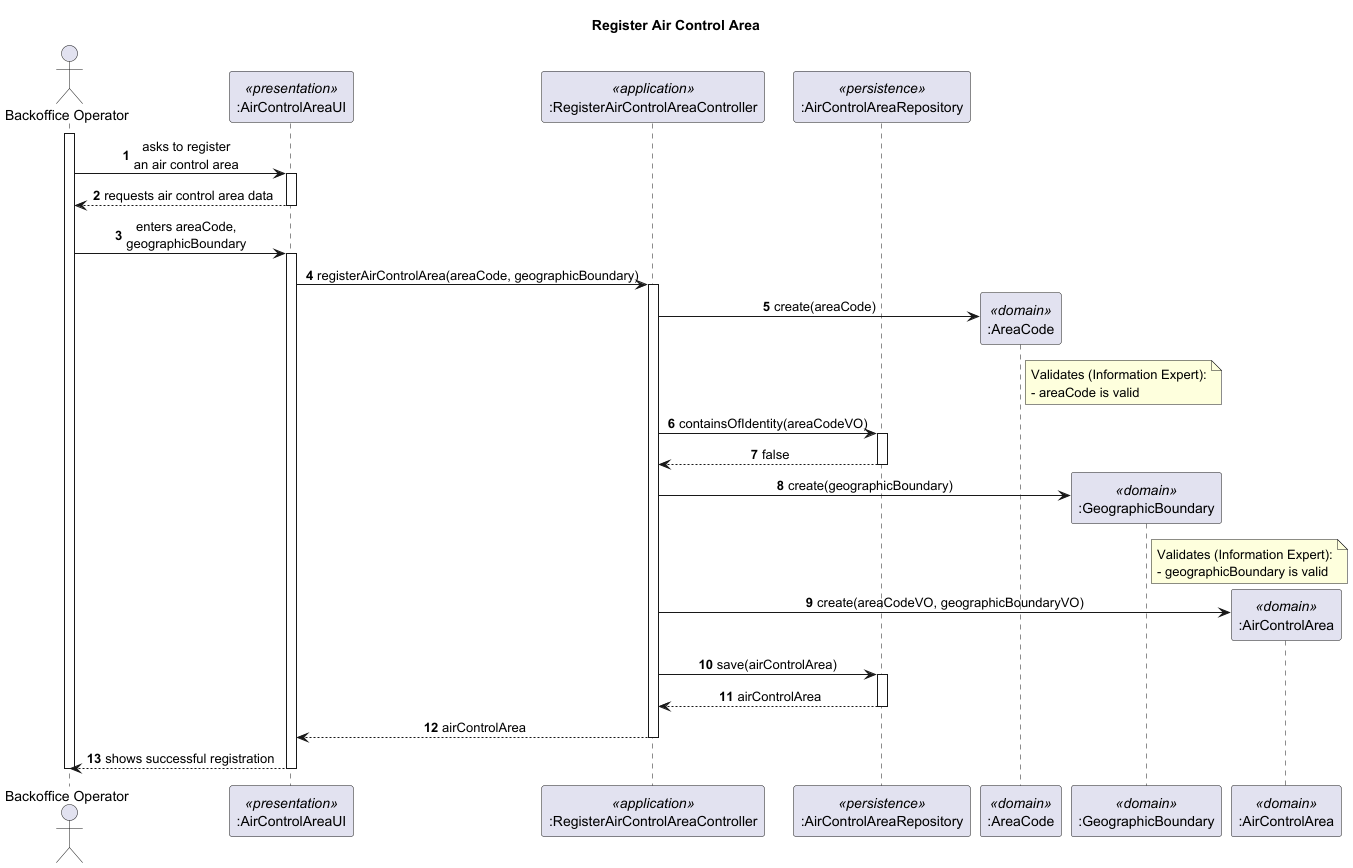

The diagram above was rendered by PlantUML. Its source (embedded in the PNG):
@startuml
skinparam sequenceMessageAlign center
skinparam responseMessageBelowArrow true
autonumber
title Register Air Control Area

actor "Backoffice Operator" as BO
participant ":AirControlAreaUI" as UI <<presentation>>
participant ":RegisterAirControlAreaController" as C <<application>>
participant ":AirControlAreaRepository" as Repo <<persistence>>
participant ":AreaCode" as AC <<domain>>
participant ":GeographicBoundary" as GB <<domain>>
participant ":AirControlArea" as ACA <<domain>>

activate BO
BO -> UI : asks to register\nan air control area
activate UI
UI --> BO : requests air control area data
deactivate UI

BO -> UI : enters areaCode,\ngeographicBoundary
activate UI
UI -> C : registerAirControlArea(areaCode, geographicBoundary)
activate C

C -> AC ** : create(areaCode)
note right of AC
  Validates (Information Expert):
  - areaCode is valid
end note

C -> Repo : containsOfIdentity(areaCodeVO)
activate Repo
Repo --> C : false
deactivate Repo

C -> GB ** : create(geographicBoundary)
note right of GB
  Validates (Information Expert):
  - geographicBoundary is valid
end note

C -> ACA ** : create(areaCodeVO, geographicBoundaryVO)

C -> Repo : save(airControlArea)
activate Repo
Repo --> C : airControlArea
deactivate Repo

C --> UI : airControlArea
deactivate C
UI --> BO : shows successful registration
deactivate UI
deactivate BO
@enduml